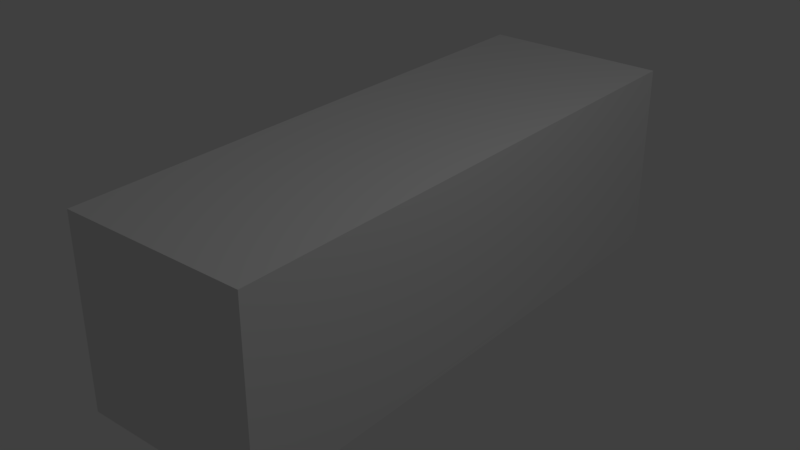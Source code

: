 # Source: anim0.blend  (saved by Blender 2.79.0; exported with 4.5.12 LTS)
import bpy
from mathutils import Matrix  # noqa: F401  (used for matrix-valued properties, if any)

bpy.ops.wm.read_factory_settings(use_empty=True)
scene = bpy.context.scene
scene.name = 'Scene'

# ---- collections
col_collection_1 = bpy.data.collections.new('Collection 1'); scene.collection.children.link(col_collection_1)

# ---- materials (node trees are filled in below, after node groups)
mat_material = bpy.data.materials.new('Material')
mat_material.alpha_threshold = 0.0
mat_material.use_transparent_shadow = False
mat_material.roughness = 0.5
mat_material.line_color = (0.0, 0.0, 0.0, 1.0)

# ---- material node trees

# ---- world
world_world = bpy.data.worlds.new('World'); scene.world = world_world
world_world.color = (0.05088, 0.05088, 0.05088)
world_world.use_sun_shadow = False
world_world.sun_shadow_jitter_overblur = 0.0
world_world.cycles.sampling_method = 'MANUAL'

# ---- lights
light_lamp = bpy.data.lights.new('Lamp', 'POINT')
light_lamp.transmission_factor = 0.0
light_lamp.cutoff_distance = 30.0
light_lamp.energy = 100.0
light_lamp.shadow_buffer_clip_start = 1.001
light_lamp.shadow_soft_size = 0.1
light_lamp.shadow_maximum_resolution = 0.006
light_lamp.use_absolute_resolution = True

# ---- meshes
me_cube = bpy.data.meshes.new('Cube')
me_cube.from_pydata([(1.0, 1.0, -1.0), (1.0, -5.005, -1.0), (-1.0, -5.005, -1.0), (-1.0, 1.0, -1.0), (1.0, 1.0, 1.0), (1.0, -5.005, 1.0), (-1.0, -5.005, 1.0), (-1.0, 1.0, 1.0), (1.0, -0.909, -1.0), (-1.0, -0.909, -1.0), (1.0, -0.909, 1.0), (-1.0, -0.909, 1.0), (1.0, -2.936, -1.0), (1.0, -2.936, 1.0), (-1.0, -2.936, -1.0), (-1.0, -2.936, 1.0)], [], [(12, 1, 2, 14), (13, 15, 6, 5), (12, 13, 5, 1), (1, 5, 6, 2), (9, 11, 7, 3), (4, 0, 3, 7), (14, 15, 11, 9), (0, 4, 10, 8), (4, 7, 11, 10), (0, 8, 9, 3), (2, 6, 15, 14), (8, 10, 13, 12), (10, 11, 15, 13), (8, 12, 14, 9)])
me_cube.materials.append(mat_material)
me_cube.use_remesh_preserve_volume = False
me_cube.use_remesh_preserve_attributes = False
me_cube.use_mirror_vertex_groups = False
me_cube.update()
arm_armature = bpy.data.armatures.new('Armature')  # bones are not reproduced

# ---- objects
ob_armature = bpy.data.objects.new('Armature', arm_armature)
ob_cube = bpy.data.objects.new('Cube', me_cube)
ob_lamp = bpy.data.objects.new('Lamp', light_lamp)

# ---- transforms, parenting, visibility, modifiers, constraints
ob_armature.location = (0.09204, 1.496, -0.2503)
ob_armature.lineart.crease_threshold = 0.0
ob_cube.parent = ob_armature
ob_cube.matrix_parent_inverse = Matrix(((1.0, -3.725e-09, 0.0, -0.09204), (0.0, 1.0, 0.0, 1.88), (0.0, 0.0, 1.0, 0.2503), (0.0, 0.0, 0.0, 1.0)))
ob_cube.location = (0.0, 0.0, 0.0)
ob_cube.lock_rotations_4d = False
ob_cube.empty_display_type = 'ARROWS'
ob_cube.lineart.crease_threshold = 0.0
_vg = ob_cube.vertex_groups.new(name='Bone')
for _i, _w in zip([0, 3, 4, 7, 8, 9, 10, 11, 12, 13, 14, 15], [0.9849, 0.9827, 0.9821, 0.9833, 0.906, 0.9079, 0.9035, 0.9053, 0.04512, 0.09423, 0.04138, 0.09225]): _vg.add([_i], _w, 'REPLACE')
_vg = ob_cube.vertex_groups.new(name='Bone.001')
for _i, _w in zip([1, 2, 5, 6, 8, 9, 10, 11, 12, 13, 14, 15], [0.08861, 0.06578, 0.1346, 0.1354, 0.04917, 0.04707, 0.07957, 0.07832, 0.4733, 0.7748, 0.4735, 0.7795]): _vg.add([_i], _w, 'REPLACE')
_vg = ob_cube.vertex_groups.new(name='Bone.002')
for _i, _w in zip([1, 2, 5, 6, 8, 9, 12, 13, 14, 15], [0.9021, 0.9275, 0.8493, 0.8487, 0.03883, 0.03723, 0.4792, 0.1309, 0.4808, 0.1283]): _vg.add([_i], _w, 'REPLACE')
_m = ob_cube.modifiers.new('Armature', 'ARMATURE')
_m.object = ob_armature
ob_lamp.location = (4.076, 1.005, 5.904)
ob_lamp.rotation_euler = (0.6503, 0.05522, 1.866)
ob_lamp.lock_rotations_4d = False
ob_lamp.empty_display_type = 'ARROWS'
ob_lamp.color = (0.0, 0.0, 0.0, 0.0)
ob_lamp.lineart.crease_threshold = 0.0

# ---- collection membership
col_collection_1.objects.link(ob_armature)
col_collection_1.objects.link(ob_cube)
col_collection_1.objects.link(ob_lamp)

# ---- scene / render settings (as saved in the file)
scene.frame_start = 1; scene.frame_end = 4; scene.frame_set(4)
scene.render.engine = 'BLENDER_EEVEE_NEXT'
scene.render.resolution_percentage = 50
scene.render.dither_intensity = 0.0
scene.cycles.use_denoising = False
scene.cycles.samples = 128
scene.cycles.sampling_pattern = 'TABULATED_SOBOL'
scene.cycles.use_adaptive_sampling = False
scene.cycles.use_light_tree = False
scene.cycles.blur_glossy = 0.0
scene.cycles.sample_clamp_indirect = 0.0
scene.view_settings.view_transform = 'Standard'
bpy.context.view_layer.update()

# ---- added for rendering (the .blend has no active camera): camera
cam_auto = bpy.data.cameras.new('AutoCamera')
cam_auto.lens = 50.0
cam_auto.sensor_width = 36.0
cam_auto.clip_end = 1000.0
ob_auto_camera = bpy.data.objects.new('AutoCamera', cam_auto)
scene.collection.objects.link(ob_auto_camera)
ob_auto_camera.location = (6.17125, -6.06051, 4.94851)
ob_auto_camera.rotation_euler = (1.09748, -7.21219e-08, 0.694738)
scene.camera = ob_auto_camera
bpy.context.view_layer.update()

